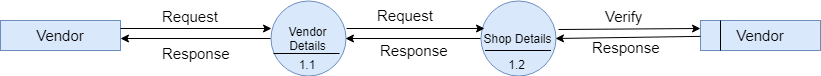

The diagram above was exported from draw.io. Its source (the exported page's mxGraphModel, read from the mxfile embedded in the PNG):
<mxGraphModel dx="840" dy="465" grid="1" gridSize="10" guides="1" tooltips="1" connect="1" arrows="1" fold="1" page="1" pageScale="1" pageWidth="850" pageHeight="1100" math="0" shadow="0">
  <root>
    <mxCell id="0" />
    <mxCell id="1" parent="0" />
    <mxCell id="9Sm1wni7omgdKIjo1pCU-1" value="&lt;font style=&quot;font-size: 15px&quot;&gt;Vendor&lt;/font&gt;" style="rounded=0;whiteSpace=wrap;html=1;fillColor=#dae8fc;strokeColor=#6c8ebf;" vertex="1" parent="1">
      <mxGeometry y="20" width="120" height="30" as="geometry" />
    </mxCell>
    <mxCell id="9Sm1wni7omgdKIjo1pCU-2" value="Vendor Details" style="ellipse;whiteSpace=wrap;html=1;aspect=fixed;fillColor=#dae8fc;strokeColor=#6c8ebf;" vertex="1" parent="1">
      <mxGeometry x="270" width="75" height="75" as="geometry" />
    </mxCell>
    <mxCell id="9Sm1wni7omgdKIjo1pCU-3" value="&lt;span&gt;&lt;font style=&quot;font-size: 15px&quot;&gt;Vendor&lt;/font&gt;&lt;/span&gt;" style="rounded=0;whiteSpace=wrap;html=1;fillColor=#dae8fc;strokeColor=#6c8ebf;" vertex="1" parent="1">
      <mxGeometry x="700" y="20" width="120" height="30" as="geometry" />
    </mxCell>
    <mxCell id="9Sm1wni7omgdKIjo1pCU-4" value="Shop Details" style="ellipse;whiteSpace=wrap;html=1;aspect=fixed;fillColor=#dae8fc;strokeColor=#6c8ebf;" vertex="1" parent="1">
      <mxGeometry x="480" width="75" height="75" as="geometry" />
    </mxCell>
    <mxCell id="9Sm1wni7omgdKIjo1pCU-5" value="" style="endArrow=classic;html=1;entryX=0.013;entryY=0.373;entryDx=0;entryDy=0;entryPerimeter=0;exitX=1;exitY=0.25;exitDx=0;exitDy=0;" edge="1" parent="1" source="9Sm1wni7omgdKIjo1pCU-1" target="9Sm1wni7omgdKIjo1pCU-2">
      <mxGeometry width="50" height="50" relative="1" as="geometry">
        <mxPoint x="40" y="150" as="sourcePoint" />
        <mxPoint x="90" y="100" as="targetPoint" />
      </mxGeometry>
    </mxCell>
    <mxCell id="9Sm1wni7omgdKIjo1pCU-6" value="" style="endArrow=classic;html=1;exitX=0;exitY=0.5;exitDx=0;exitDy=0;" edge="1" parent="1" source="9Sm1wni7omgdKIjo1pCU-2">
      <mxGeometry width="50" height="50" relative="1" as="geometry">
        <mxPoint x="40" y="150" as="sourcePoint" />
        <mxPoint x="120" y="38" as="targetPoint" />
      </mxGeometry>
    </mxCell>
    <mxCell id="9Sm1wni7omgdKIjo1pCU-7" value="" style="endArrow=classic;html=1;entryX=0.053;entryY=0.373;entryDx=0;entryDy=0;entryPerimeter=0;exitX=1.013;exitY=0.373;exitDx=0;exitDy=0;exitPerimeter=0;" edge="1" parent="1" source="9Sm1wni7omgdKIjo1pCU-2" target="9Sm1wni7omgdKIjo1pCU-4">
      <mxGeometry width="50" height="50" relative="1" as="geometry">
        <mxPoint x="40" y="150" as="sourcePoint" />
        <mxPoint x="90" y="100" as="targetPoint" />
      </mxGeometry>
    </mxCell>
    <mxCell id="9Sm1wni7omgdKIjo1pCU-8" value="" style="endArrow=classic;html=1;entryX=1;entryY=0.5;entryDx=0;entryDy=0;exitX=0;exitY=0.5;exitDx=0;exitDy=0;" edge="1" parent="1" source="9Sm1wni7omgdKIjo1pCU-4" target="9Sm1wni7omgdKIjo1pCU-2">
      <mxGeometry width="50" height="50" relative="1" as="geometry">
        <mxPoint x="40" y="150" as="sourcePoint" />
        <mxPoint x="90" y="100" as="targetPoint" />
      </mxGeometry>
    </mxCell>
    <mxCell id="9Sm1wni7omgdKIjo1pCU-9" value="" style="endArrow=classic;html=1;entryX=0;entryY=0.25;entryDx=0;entryDy=0;exitX=1.04;exitY=0.387;exitDx=0;exitDy=0;exitPerimeter=0;" edge="1" parent="1" source="9Sm1wni7omgdKIjo1pCU-4" target="9Sm1wni7omgdKIjo1pCU-3">
      <mxGeometry width="50" height="50" relative="1" as="geometry">
        <mxPoint x="40" y="150" as="sourcePoint" />
        <mxPoint x="90" y="100" as="targetPoint" />
      </mxGeometry>
    </mxCell>
    <mxCell id="9Sm1wni7omgdKIjo1pCU-10" value="" style="endArrow=classic;html=1;entryX=1;entryY=0.5;entryDx=0;entryDy=0;" edge="1" parent="1" source="9Sm1wni7omgdKIjo1pCU-3" target="9Sm1wni7omgdKIjo1pCU-4">
      <mxGeometry width="50" height="50" relative="1" as="geometry">
        <mxPoint x="40" y="150" as="sourcePoint" />
        <mxPoint x="90" y="100" as="targetPoint" />
      </mxGeometry>
    </mxCell>
    <mxCell id="9Sm1wni7omgdKIjo1pCU-11" value="" style="endArrow=none;html=1;entryX=0.92;entryY=0.707;entryDx=0;entryDy=0;entryPerimeter=0;" edge="1" parent="1" target="9Sm1wni7omgdKIjo1pCU-2">
      <mxGeometry width="50" height="50" relative="1" as="geometry">
        <mxPoint x="273" y="53" as="sourcePoint" />
        <mxPoint x="70" y="100" as="targetPoint" />
      </mxGeometry>
    </mxCell>
    <mxCell id="9Sm1wni7omgdKIjo1pCU-12" value="" style="endArrow=none;html=1;entryX=0.92;entryY=0.707;entryDx=0;entryDy=0;entryPerimeter=0;" edge="1" parent="1">
      <mxGeometry width="50" height="50" relative="1" as="geometry">
        <mxPoint x="484.5" y="50" as="sourcePoint" />
        <mxPoint x="550.5" y="50" as="targetPoint" />
      </mxGeometry>
    </mxCell>
    <mxCell id="9Sm1wni7omgdKIjo1pCU-13" value="&lt;font style=&quot;font-size: 12px&quot;&gt;&amp;nbsp; 1.1&lt;/font&gt;" style="text;html=1;resizable=0;points=[];autosize=1;align=left;verticalAlign=top;spacingTop=-4;" vertex="1" parent="1">
      <mxGeometry x="290" y="55" width="40" height="20" as="geometry" />
    </mxCell>
    <mxCell id="9Sm1wni7omgdKIjo1pCU-14" value="&lt;font style=&quot;font-size: 12px&quot;&gt;&amp;nbsp;1.2&lt;/font&gt;" style="text;html=1;resizable=0;points=[];autosize=1;align=left;verticalAlign=top;spacingTop=-4;" vertex="1" parent="1">
      <mxGeometry x="502.5" y="55" width="40" height="20" as="geometry" />
    </mxCell>
    <mxCell id="9Sm1wni7omgdKIjo1pCU-15" value="&lt;font style=&quot;font-size: 15px&quot;&gt;Request&lt;/font&gt;" style="text;html=1;resizable=0;points=[];autosize=1;align=left;verticalAlign=top;spacingTop=-4;" vertex="1" parent="1">
      <mxGeometry x="160" y="5" width="70" height="20" as="geometry" />
    </mxCell>
    <mxCell id="9Sm1wni7omgdKIjo1pCU-16" value="&lt;font style=&quot;font-size: 15px&quot;&gt;Response&lt;/font&gt;" style="text;html=1;resizable=0;points=[];autosize=1;align=left;verticalAlign=top;spacingTop=-4;" vertex="1" parent="1">
      <mxGeometry x="160" y="42" width="80" height="20" as="geometry" />
    </mxCell>
    <mxCell id="9Sm1wni7omgdKIjo1pCU-17" value="&lt;font style=&quot;font-size: 15px&quot;&gt;Request&lt;/font&gt;" style="text;html=1;" vertex="1" parent="1">
      <mxGeometry x="375" width="70" height="30" as="geometry" />
    </mxCell>
    <mxCell id="9Sm1wni7omgdKIjo1pCU-18" value="&lt;font style=&quot;font-size: 15px&quot;&gt;Response&lt;/font&gt;" style="text;html=1;" vertex="1" parent="1">
      <mxGeometry x="377.5" y="35" width="80" height="30" as="geometry" />
    </mxCell>
    <mxCell id="9Sm1wni7omgdKIjo1pCU-19" value="&lt;font style=&quot;font-size: 15px&quot;&gt;Response&lt;/font&gt;" style="text;html=1;" vertex="1" parent="1">
      <mxGeometry x="590" y="32" width="80" height="30" as="geometry" />
    </mxCell>
    <mxCell id="9Sm1wni7omgdKIjo1pCU-20" value="&lt;font style=&quot;font-size: 15px&quot;&gt;Verify&lt;/font&gt;" style="text;html=1;resizable=0;points=[];autosize=1;align=left;verticalAlign=top;spacingTop=-4;" vertex="1" parent="1">
      <mxGeometry x="602.5" y="5" width="50" height="20" as="geometry" />
    </mxCell>
    <mxCell id="9Sm1wni7omgdKIjo1pCU-21" value="" style="endArrow=none;html=1;entryX=0.167;entryY=0;entryDx=0;entryDy=0;entryPerimeter=0;" edge="1" parent="1" target="9Sm1wni7omgdKIjo1pCU-3">
      <mxGeometry width="50" height="50" relative="1" as="geometry">
        <mxPoint x="720" y="50" as="sourcePoint" />
        <mxPoint x="60" y="100" as="targetPoint" />
      </mxGeometry>
    </mxCell>
  </root>
</mxGraphModel>